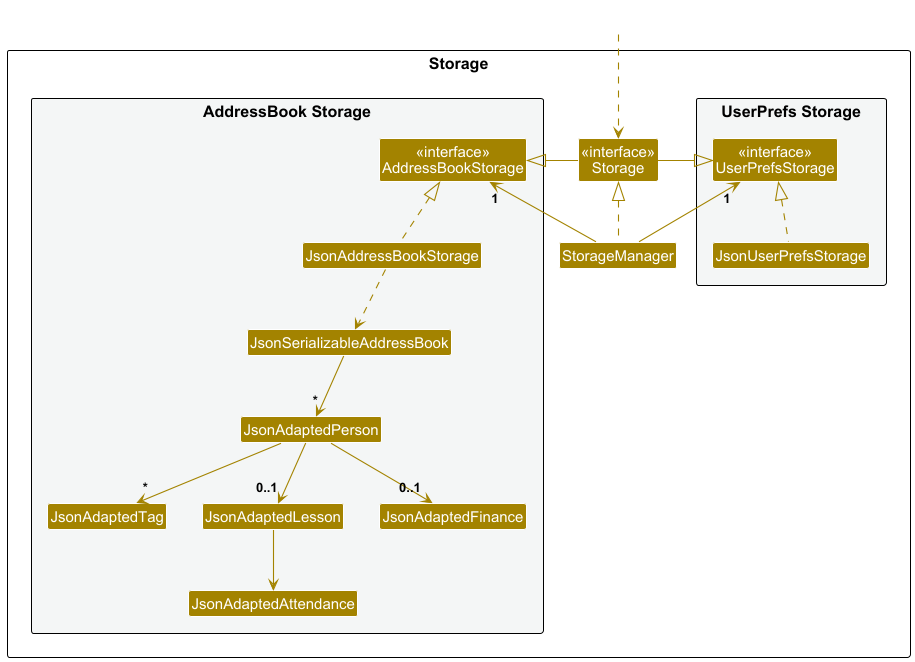

The diagram above was rendered by PlantUML. Its source (embedded in the PNG):
@startuml
!include style.puml
skinparam arrowThickness 1.1
skinparam arrowColor STORAGE_COLOR
skinparam classBackgroundColor STORAGE_COLOR

package Storage as StoragePackage {

package "UserPrefs Storage" #F4F6F6{
Class "<<interface>>\nUserPrefsStorage" as UserPrefsStorage
Class JsonUserPrefsStorage
}

Class "<<interface>>\nStorage" as Storage
Class StorageManager

package "AddressBook Storage" #F4F6F6{
Class "<<interface>>\nAddressBookStorage" as AddressBookStorage
Class JsonAddressBookStorage
Class JsonSerializableAddressBook
Class JsonAdaptedPerson
Class JsonAdaptedTag
Class JsonAdaptedLesson
Class JsonAdaptedAttendance
Class JsonAdaptedFinance
}

}

Class HiddenOutside #FFFFFF
HiddenOutside ..> Storage

StorageManager .up.|> Storage
StorageManager -up-> "1" UserPrefsStorage
StorageManager -up-> "1" AddressBookStorage

Storage -left-|> UserPrefsStorage
Storage -right-|> AddressBookStorage

JsonUserPrefsStorage .up.|> UserPrefsStorage
JsonAddressBookStorage .up.|> AddressBookStorage
JsonAddressBookStorage ..> JsonSerializableAddressBook
JsonSerializableAddressBook --> "*" JsonAdaptedPerson
JsonAdaptedPerson --> "*" JsonAdaptedTag
JsonAdaptedPerson --> "0..1" JsonAdaptedLesson
JsonAdaptedPerson --> "0..1" JsonAdaptedFinance
JsonAdaptedLesson --> JsonAdaptedAttendance
@enduml